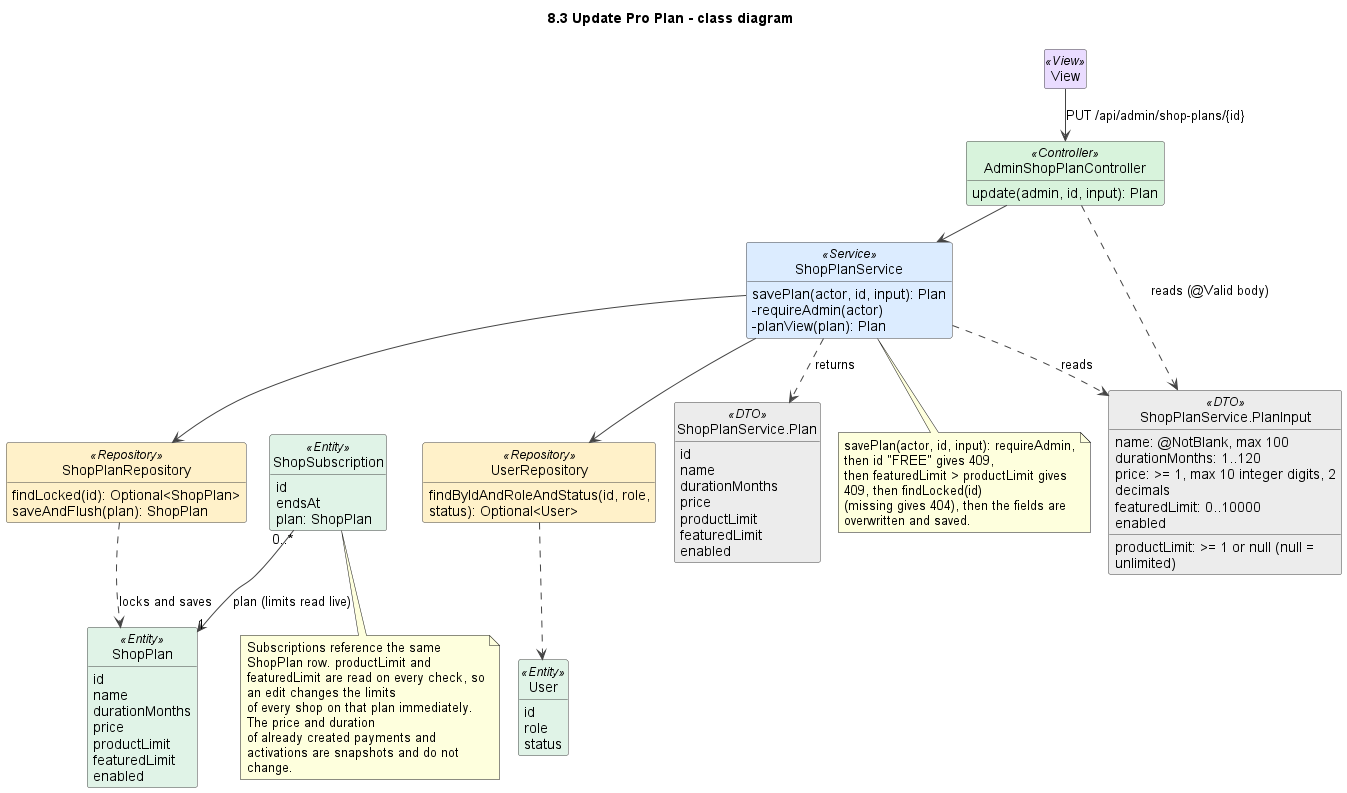

The diagram above was rendered by PlantUML. Its source (embedded in the PNG):
@startuml
!pragma layout smetana
title 8.3 Update Pro Plan - class diagram
skinparam shadowing false
skinparam defaultFontName Arial
skinparam wrapWidth 240
skinparam ArrowColor #444444
skinparam classAttributeIconSize 0
skinparam nodesep 45
skinparam ranksep 50
skinparam class {
  BackgroundColor #FFFFFF
  BorderColor #444444
  BackgroundColor<<View>> #EADCFF
  BackgroundColor<<Controller>> #D8F3DC
  BackgroundColor<<Service>> #DCECFF
  BackgroundColor<<Repository>> #FFF1C9
  BackgroundColor<<Entity>> #E0F3E7
  BackgroundColor<<External>> #FFE0E0
  BackgroundColor<<DTO>> #ECECEC
  BackgroundColor<<Scheduler>> #FFE8CC
}
hide empty members
hide circle

class View <<View>>

class AdminShopPlanController <<Controller>> {
  update(admin, id, input): Plan
}
class ShopPlanService <<Service>> {
  savePlan(actor, id, input): Plan
  -requireAdmin(actor)
  -planView(plan): Plan
}
class UserRepository <<Repository>> {
  findByIdAndRoleAndStatus(id, role, status): Optional<User>
}
class ShopPlanRepository <<Repository>> {
  findLocked(id): Optional<ShopPlan>
  saveAndFlush(plan): ShopPlan
}
class "ShopPlanService.PlanInput" as PlanInput <<DTO>> {
  name: @NotBlank, max 100
  durationMonths: 1..120
  price: >= 1, max 10 integer digits, 2 decimals
  productLimit: >= 1 or null (null = unlimited)
  featuredLimit: 0..10000
  enabled
}
class "ShopPlanService.Plan" as Plan <<DTO>> {
  id
  name
  durationMonths
  price
  productLimit
  featuredLimit
  enabled
}
class ShopPlan <<Entity>> {
  id
  name
  durationMonths
  price
  productLimit
  featuredLimit
  enabled
}
class ShopSubscription <<Entity>> {
  id
  endsAt
  plan: ShopPlan
}
class User <<Entity>> {
  id
  role
  status
}

View --> AdminShopPlanController : PUT /api/admin/shop-plans/{id}
AdminShopPlanController --> ShopPlanService
AdminShopPlanController ..> PlanInput : reads (@Valid body)
ShopPlanService ..> PlanInput : reads
ShopPlanService --> UserRepository
ShopPlanService --> ShopPlanRepository
ShopPlanService ..> Plan : returns
ShopPlanRepository ..> ShopPlan : locks and saves
UserRepository ..> User
ShopSubscription "0..*" --> "1" ShopPlan : plan (limits read live)

note bottom of ShopPlanService
  savePlan(actor, id, input): requireAdmin, then id "FREE" gives 409,
  then featuredLimit > productLimit gives 409, then findLocked(id)
  (missing gives 404), then the fields are overwritten and saved.
end note

note bottom of ShopSubscription
  Subscriptions reference the same ShopPlan row. productLimit and
  featuredLimit are read on every check, so an edit changes the limits
  of every shop on that plan immediately. The price and duration
  of already created payments and activations are snapshots and do not change.
end note

@enduml